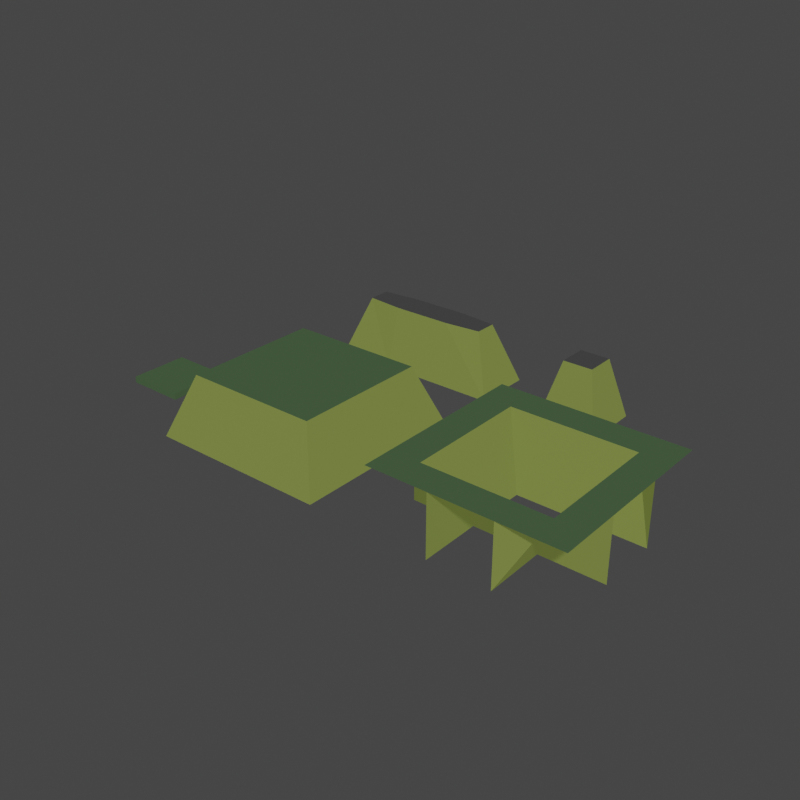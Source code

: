 # Source: TileSetGrass.blend  (saved by Blender 3.4.6; exported with 4.5.12 LTS)
import bpy
from mathutils import Matrix  # noqa: F401  (used for matrix-valued properties, if any)

bpy.ops.wm.read_factory_settings(use_empty=True)
scene = bpy.context.scene
scene.name = 'Scene'

# ---- collections
col_collection = bpy.data.collections.new('Collection'); scene.collection.children.link(col_collection)

# ---- images (referenced by path relative to the original .blend; pixels are not part of the script)
import os
ASSET_DIR = os.environ.get("B2B_ASSET_DIR", "")  # directory of the original .blend (textures are referenced by path, not embedded)
HERE = os.path.dirname(os.path.abspath(__file__))  # packed textures are extracted next to this script under _unpacked/

def load_image(name, relpath, width, height, colorspace="sRGB"):
    """Load a texture the original file referenced (path relative to the .blend, or extracted next to this script)."""
    p = next((c for c in (os.path.join(HERE, relpath), os.path.join(ASSET_DIR, relpath)) if relpath and os.path.exists(c)), "")
    if p:
        img = bpy.data.images.load(p, check_existing=True)
        img.name = name
    else:  # same state as the original file: an image datablock whose file is absent (Cycles renders it pink)
        img = bpy.data.images.new(name, width, height)
        img.source = "FILE"
        img.filepath = "//" + (relpath or name)
    img.colorspace_settings.name = colorspace
    return img
img_ground_stone_png = load_image('Ground_Stone.png', 'Ground_Stone_Shadowed.png', 1024, 1024, 'sRGB')
img_tileaobake = load_image('TileAOBake', 'TileAOBake.png', 1024, 1024, 'sRGB')
img_grasstileset_full = load_image('GrassTileset_Full', 'GrassTileset_Full.png', 1024, 1024, 'sRGB')
img_repeatingrock_png = load_image('RepeatingRock.png', 'RepeatingRock.png', 1024, 1024, 'sRGB')
img_ground_stone_png_001 = load_image('Ground_Stone.png.001', 'Ground_Stone_Shadowed.png', 1024, 1024, 'sRGB')
img_tileaobake_002 = load_image('TileAOBake.002', 'TileAOBake.png', 1024, 1024, 'sRGB')

# ---- materials (node trees are filled in below, after node groups)
mat_toproad = bpy.data.materials.new('TopRoad')
mat_triplanarsideroad = bpy.data.materials.new('TriplanarSideRoad')
mat_triplanarsideroad.alpha_threshold = 0.0
mat_triplanarsideroad.line_color = (0.0, 0.0, 0.0, 1.0)
mat_toproadnoblend = bpy.data.materials.new('TopRoadNoBlend')

# ---- material node trees
mat_toproad.use_nodes = True; mat_toproad.node_tree.nodes.clear()
_N = mat_toproad.node_tree.nodes; _L = mat_toproad.node_tree.links
n0 = _N.new('ShaderNodeBsdfPrincipled'); n0.name = 'Principled BSDF'; n0.location = (318, 300)
n0.distribution = 'GGX'
n0.subsurface_method = 'RANDOM_WALK_SKIN'
n0.inputs[3].default_value = 1.45
n0.inputs[13].default_value = 0.0
n0.inputs[28].default_value = 1.0
n1 = _N.new('ShaderNodeOutputMaterial'); n1.name = 'Material Output'; n1.location = (608, 300)
n2 = _N.new('NodeReroute'); n2.name = 'Reroute'; n2.location = (130, 69)
n2.width = 16
n3 = _N.new('ShaderNodeMix'); n3.name = 'Mix.001'; n3.location = (-948, 134)
n3.data_type = 'RGBA'
n4 = _N.new('ShaderNodeTexImage'); n4.name = 'Image Texture.002'; n4.location = (-1598, 223)
n4.image = img_ground_stone_png
n5 = _N.new('ShaderNodeSeparateXYZ'); n5.name = 'Separate XYZ'; n5.location = (-2434, 386)
n6 = _N.new('ShaderNodeMapping'); n6.name = 'Mapping.004'; n6.location = (-1970, 514)
n7 = _N.new('ShaderNodeTexImage'); n7.name = 'Image Texture.003'; n7.location = (-1603, 519)
n7.image = img_ground_stone_png
n8 = _N.new('ShaderNodeCombineXYZ'); n8.name = 'Combine XYZ.001'; n8.location = (-2204, 328)
n9 = _N.new('ShaderNodeValue'); n9.name = 'Value'; n9.location = (-2322, -37)
n9.outputs[0].default_value = 1.2
n10 = _N.new('ShaderNodeCombineXYZ'); n10.name = 'Combine XYZ.002'; n10.location = (-2206, 189)
n11 = _N.new('ShaderNodeMapping'); n11.name = 'Mapping.003'; n11.location = (-1979, -87)
n12 = _N.new('ShaderNodeSeparateXYZ'); n12.name = 'Separate XYZ.001'; n12.location = (-1987, -443)
n13 = _N.new('ShaderNodeCombineXYZ'); n13.name = 'Combine XYZ'; n13.location = (-2203, 477)
n14 = _N.new('ShaderNodeTexImage'); n14.name = 'Image Texture.004'; n14.location = (-1605, -73)
n14.image = img_ground_stone_png
n15 = _N.new('ShaderNodeNewGeometry'); n15.name = 'Geometry'; n15.location = (-2696, 304)
n16 = _N.new('ShaderNodeMix'); n16.name = 'Mix'; n16.location = (-1154, 239)
n16.data_type = 'RGBA'
n17 = _N.new('ShaderNodeMapping'); n17.name = 'Mapping.002'; n17.location = (-1972, 228)
n18 = _N.new('ShaderNodeMath'); n18.name = 'Math.001'; n18.location = (-1480, -493)
n18.operation = 'ABSOLUTE'
n19 = _N.new('ShaderNodeMath'); n19.name = 'Math'; n19.location = (-1482, -330)
n19.operation = 'ABSOLUTE'
n20 = _N.new('ShaderNodeTexImage'); n20.name = 'Image Texture'; n20.location = (-734, -124)
n20.image = img_tileaobake
n21 = _N.new('ShaderNodeValToRGB'); n21.name = 'ColorRamp.001'; n21.location = (-414, -98)
while len(n21.color_ramp.elements) > 1: n21.color_ramp.elements.remove(n21.color_ramp.elements[-1])
n21.color_ramp.elements[0].position = 0.0; n21.color_ramp.elements[0].color = (0.0, 0.0, 0.0, 1.0)
_e = n21.color_ramp.elements.new(0.3838); _e.color = (1.0, 1.0, 1.0, 1.0)
n22 = _N.new('ShaderNodeValToRGB'); n22.name = 'ColorRamp'; n22.location = (-728, 158)
while len(n22.color_ramp.elements) > 1: n22.color_ramp.elements.remove(n22.color_ramp.elements[-1])
n22.color_ramp.elements[0].position = 0.0; n22.color_ramp.elements[0].color = (0.1123, 0.07812, 0.0376, 1.0)
_e = n22.color_ramp.elements.new(0.01818); _e.color = (0.04338, 0.03265, 0.01963, 1.0)
_e = n22.color_ramp.elements.new(0.2737); _e.color = (0.02079, 0.02079, 0.02079, 1.0)
_e = n22.color_ramp.elements.new(1.0); _e.color = (0.2874, 0.2874, 0.2874, 1.0)
n23 = _N.new('ShaderNodeMix'); n23.name = 'Mix.002'; n23.location = (-94, 191)
n23.data_type = 'RGBA'
n23.inputs[6].default_value = (0.02956, 0.1022, 0.0137, 1.0)
n24 = _N.new('ShaderNodeTexImage'); n24.name = 'Image Texture.001'; n24.location = (877, -43)
n24.image = img_grasstileset_full
_L.new(n0.outputs[0], n1.inputs[0])
_L.new(n2.outputs[0], n0.inputs[0])
_L.new(n2.outputs[0], n0.inputs[27])
_L.new(n15.outputs[0], n5.inputs[0])
_L.new(n15.outputs[1], n12.inputs[0])
_L.new(n5.outputs[0], n13.inputs[0])
_L.new(n5.outputs[1], n13.inputs[1])
_L.new(n5.outputs[1], n8.inputs[0])
_L.new(n5.outputs[0], n10.inputs[0])
_L.new(n5.outputs[2], n10.inputs[1])
_L.new(n13.outputs[0], n6.inputs[0])
_L.new(n8.outputs[0], n17.inputs[0])
_L.new(n10.outputs[0], n11.inputs[0])
_L.new(n16.outputs[2], n3.inputs[6])
_L.new(n7.outputs[0], n16.inputs[6])
_L.new(n4.outputs[0], n16.inputs[7])
_L.new(n14.outputs[0], n3.inputs[7])
_L.new(n12.outputs[0], n19.inputs[0])
_L.new(n12.outputs[1], n18.inputs[0])
_L.new(n19.outputs[0], n16.inputs[0])
_L.new(n18.outputs[0], n3.inputs[0])
_L.new(n11.outputs[0], n14.inputs[0])
_L.new(n17.outputs[0], n4.inputs[0])
_L.new(n6.outputs[0], n7.inputs[0])
_L.new(n5.outputs[2], n8.inputs[1])
_L.new(n9.outputs[0], n6.inputs[3])
_L.new(n9.outputs[0], n17.inputs[3])
_L.new(n9.outputs[0], n11.inputs[3])
_L.new(n23.outputs[2], n2.inputs[0])
_L.new(n3.outputs[2], n22.inputs[0])
_L.new(n22.outputs[0], n23.inputs[7])
_L.new(n21.outputs[0], n23.inputs[0])
_L.new(n20.outputs[0], n21.inputs[0])
n1.is_active_output = True
mat_triplanarsideroad.use_nodes = True; mat_triplanarsideroad.node_tree.nodes.clear()
_N = mat_triplanarsideroad.node_tree.nodes; _L = mat_triplanarsideroad.node_tree.links
n0 = _N.new('ShaderNodeOutputMaterial'); n0.name = 'Material Output'; n0.location = (1895, 238)
n1 = _N.new('ShaderNodeBsdfPrincipled'); n1.name = 'Principled BSDF'; n1.location = (1605, 238)
n1.distribution = 'GGX'
n1.subsurface_method = 'BURLEY'
n1.inputs[2].default_value = 0.4
n1.inputs[3].default_value = 1.45
n1.inputs[13].default_value = 0.0
n1.inputs[28].default_value = 1.0
n2 = _N.new('ShaderNodeValToRGB'); n2.name = 'ColorRamp'; n2.location = (495, 346)
while len(n2.color_ramp.elements) > 1: n2.color_ramp.elements.remove(n2.color_ramp.elements[-1])
n2.color_ramp.elements[0].position = 0.00202; n2.color_ramp.elements[0].color = (0.005244, 0.01955, 0.0, 1.0)
_e = n2.color_ramp.elements.new(0.2101); _e.color = (0.0009105, 0.05127, 0.0, 1.0)
_e = n2.color_ramp.elements.new(0.5182); _e.color = (0.4223, 0.2723, 0.1215, 1.0)
_e = n2.color_ramp.elements.new(1.0); _e.color = (1.0, 0.8693, 0.6278, 1.0)
n3 = _N.new('NodeReroute'); n3.name = 'Reroute'; n3.location = (1508, 111)
n3.width = 16
n4 = _N.new('ShaderNodeTexImage'); n4.name = 'Image Texture.003'; n4.location = (636, 25)
n4.image = img_tileaobake
n5 = _N.new('ShaderNodeNewGeometry'); n5.name = 'Geometry'; n5.location = (-1551, 429)
n6 = _N.new('ShaderNodeCombineXYZ'); n6.name = 'Combine XYZ.001'; n6.location = (-1059, 452)
n7 = _N.new('ShaderNodeCombineXYZ'); n7.name = 'Combine XYZ'; n7.location = (-1058, 601)
n8 = _N.new('ShaderNodeCombineXYZ'); n8.name = 'Combine XYZ.002'; n8.location = (-1061, 313)
n9 = _N.new('ShaderNodeTexImage'); n9.name = 'Image Texture.002'; n9.location = (-458, 644)
n9.image = img_repeatingrock_png
n10 = _N.new('ShaderNodeTexImage'); n10.name = 'Image Texture.001'; n10.location = (-453, 347)
n10.image = img_repeatingrock_png
n11 = _N.new('ShaderNodeTexImage'); n11.name = 'Image Texture'; n11.location = (-459, 51)
n11.image = img_repeatingrock_png
n12 = _N.new('ShaderNodeMapping'); n12.name = 'Mapping.003'; n12.location = (-834, 37)
n13 = _N.new('ShaderNodeMath'); n13.name = 'Math'; n13.location = (-336, -206)
n13.operation = 'ABSOLUTE'
n14 = _N.new('ShaderNodeMix'); n14.name = 'Mix'; n14.location = (-8, 363)
n14.data_type = 'RGBA'
n15 = _N.new('ShaderNodeSeparateXYZ'); n15.name = 'Separate XYZ.001'; n15.location = (-842, -319)
n16 = _N.new('ShaderNodeMath'); n16.name = 'Math.001'; n16.location = (-335, -369)
n16.operation = 'ABSOLUTE'
n17 = _N.new('ShaderNodeMapping'); n17.name = 'Mapping.002'; n17.location = (-827, 353)
n18 = _N.new('ShaderNodeMapping'); n18.name = 'Mapping.004'; n18.location = (-825, 638)
n19 = _N.new('ShaderNodeSeparateXYZ'); n19.name = 'Separate XYZ'; n19.location = (-1288, 510)
n20 = _N.new('ShaderNodeValue'); n20.name = 'Value'; n20.location = (-1177, 88)
n20.outputs[0].default_value = 2.3
n21 = _N.new('ShaderNodeMix'); n21.name = 'Mix.001'; n21.location = (198, 258)
n21.data_type = 'RGBA'
n22 = _N.new('ShaderNodeValToRGB'); n22.name = 'ColorRamp.001'; n22.location = (956, 158)
while len(n22.color_ramp.elements) > 1: n22.color_ramp.elements.remove(n22.color_ramp.elements[-1])
n22.color_ramp.elements[0].position = 0.0; n22.color_ramp.elements[0].color = (0.0, 0.0, 0.0, 1.0)
_e = n22.color_ramp.elements.new(0.3838); _e.color = (1.0, 1.0, 1.0, 1.0)
n23 = _N.new('ShaderNodeMix'); n23.name = 'Mix.002'; n23.location = (1275, 422)
n23.data_type = 'RGBA'
n23.inputs[6].default_value = (0.02956, 0.1022, 0.0137, 1.0)
n24 = _N.new('ShaderNodeTexImage'); n24.name = 'Image Texture.004'; n24.location = (1927, -38)
n24.image = img_grasstileset_full
_L.new(n1.outputs[0], n0.inputs[0])
_L.new(n5.outputs[0], n19.inputs[0])
_L.new(n5.outputs[1], n15.inputs[0])
_L.new(n19.outputs[0], n7.inputs[0])
_L.new(n19.outputs[1], n7.inputs[1])
_L.new(n19.outputs[1], n6.inputs[0])
_L.new(n19.outputs[0], n8.inputs[0])
_L.new(n19.outputs[2], n8.inputs[1])
_L.new(n7.outputs[0], n18.inputs[0])
_L.new(n6.outputs[0], n17.inputs[0])
_L.new(n8.outputs[0], n12.inputs[0])
_L.new(n14.outputs[2], n21.inputs[6])
_L.new(n9.outputs[0], n14.inputs[6])
_L.new(n10.outputs[0], n14.inputs[7])
_L.new(n11.outputs[0], n21.inputs[7])
_L.new(n15.outputs[0], n13.inputs[0])
_L.new(n15.outputs[1], n16.inputs[0])
_L.new(n13.outputs[0], n14.inputs[0])
_L.new(n16.outputs[0], n21.inputs[0])
_L.new(n3.outputs[0], n1.inputs[0])
_L.new(n12.outputs[0], n11.inputs[0])
_L.new(n17.outputs[0], n10.inputs[0])
_L.new(n18.outputs[0], n9.inputs[0])
_L.new(n19.outputs[2], n6.inputs[1])
_L.new(n20.outputs[0], n18.inputs[3])
_L.new(n20.outputs[0], n17.inputs[3])
_L.new(n20.outputs[0], n12.inputs[3])
_L.new(n21.outputs[2], n2.inputs[0])
_L.new(n3.outputs[0], n1.inputs[27])
_L.new(n23.outputs[2], n3.inputs[0])
_L.new(n22.outputs[0], n23.inputs[0])
_L.new(n2.outputs[0], n23.inputs[7])
_L.new(n4.outputs[0], n22.inputs[0])
n0.is_active_output = True
mat_toproadnoblend.use_nodes = True; mat_toproadnoblend.node_tree.nodes.clear()
_N = mat_toproadnoblend.node_tree.nodes; _L = mat_toproadnoblend.node_tree.links
n0 = _N.new('ShaderNodeBsdfPrincipled'); n0.name = 'Principled BSDF'; n0.location = (318, 300)
n0.distribution = 'GGX'
n0.subsurface_method = 'RANDOM_WALK_SKIN'
n0.inputs[3].default_value = 1.45
n0.inputs[13].default_value = 0.0
n0.inputs[28].default_value = 1.0
n1 = _N.new('ShaderNodeOutputMaterial'); n1.name = 'Material Output'; n1.location = (608, 300)
n2 = _N.new('NodeReroute'); n2.name = 'Reroute'; n2.location = (130, 69)
n2.width = 16
n3 = _N.new('ShaderNodeMix'); n3.name = 'Mix.001'; n3.location = (-948, 134)
n3.data_type = 'RGBA'
n4 = _N.new('ShaderNodeTexImage'); n4.name = 'Image Texture.002'; n4.location = (-1598, 223)
n4.image = img_ground_stone_png_001
n5 = _N.new('ShaderNodeSeparateXYZ'); n5.name = 'Separate XYZ'; n5.location = (-2434, 386)
n6 = _N.new('ShaderNodeMapping'); n6.name = 'Mapping.004'; n6.location = (-1970, 514)
n7 = _N.new('ShaderNodeTexImage'); n7.name = 'Image Texture.003'; n7.location = (-1603, 519)
n7.image = img_ground_stone_png_001
n8 = _N.new('ShaderNodeCombineXYZ'); n8.name = 'Combine XYZ.001'; n8.location = (-2204, 328)
n9 = _N.new('ShaderNodeValue'); n9.name = 'Value'; n9.location = (-2322, -37)
n9.outputs[0].default_value = 1.2
n10 = _N.new('ShaderNodeCombineXYZ'); n10.name = 'Combine XYZ.002'; n10.location = (-2206, 189)
n11 = _N.new('ShaderNodeMapping'); n11.name = 'Mapping.003'; n11.location = (-1979, -87)
n12 = _N.new('ShaderNodeSeparateXYZ'); n12.name = 'Separate XYZ.001'; n12.location = (-1987, -443)
n13 = _N.new('ShaderNodeCombineXYZ'); n13.name = 'Combine XYZ'; n13.location = (-2203, 477)
n14 = _N.new('ShaderNodeTexImage'); n14.name = 'Image Texture.004'; n14.location = (-1605, -73)
n14.image = img_ground_stone_png_001
n15 = _N.new('ShaderNodeNewGeometry'); n15.name = 'Geometry'; n15.location = (-2696, 304)
n16 = _N.new('ShaderNodeMix'); n16.name = 'Mix'; n16.location = (-1154, 239)
n16.data_type = 'RGBA'
n17 = _N.new('ShaderNodeMapping'); n17.name = 'Mapping.002'; n17.location = (-1972, 228)
n18 = _N.new('ShaderNodeMath'); n18.name = 'Math.001'; n18.location = (-1480, -493)
n18.operation = 'ABSOLUTE'
n19 = _N.new('ShaderNodeMath'); n19.name = 'Math'; n19.location = (-1482, -330)
n19.operation = 'ABSOLUTE'
n20 = _N.new('ShaderNodeTexImage'); n20.name = 'Image Texture'; n20.location = (-734, -124)
n20.image = img_tileaobake_002
n21 = _N.new('ShaderNodeValToRGB'); n21.name = 'ColorRamp.001'; n21.location = (-414, -98)
while len(n21.color_ramp.elements) > 1: n21.color_ramp.elements.remove(n21.color_ramp.elements[-1])
n21.color_ramp.elements[0].position = 0.0; n21.color_ramp.elements[0].color = (0.0, 0.0, 0.0, 1.0)
_e = n21.color_ramp.elements.new(0.3838); _e.color = (1.0, 1.0, 1.0, 1.0)
n22 = _N.new('ShaderNodeValToRGB'); n22.name = 'ColorRamp'; n22.location = (-728, 158)
while len(n22.color_ramp.elements) > 1: n22.color_ramp.elements.remove(n22.color_ramp.elements[-1])
n22.color_ramp.elements[0].position = 0.0; n22.color_ramp.elements[0].color = (0.1123, 0.07812, 0.0376, 1.0)
_e = n22.color_ramp.elements.new(0.01818); _e.color = (0.04338, 0.03265, 0.01963, 1.0)
_e = n22.color_ramp.elements.new(0.2737); _e.color = (0.02079, 0.02079, 0.02079, 1.0)
_e = n22.color_ramp.elements.new(1.0); _e.color = (0.2874, 0.2874, 0.2874, 1.0)
n23 = _N.new('ShaderNodeTexImage'); n23.name = 'Image Texture.001'; n23.location = (877, -43)
n23.image = img_grasstileset_full
n24 = _N.new('ShaderNodeTexImage'); n24.name = 'Image Texture.005'; n24.location = (877, -43)
n24.image = img_grasstileset_full
_L.new(n0.outputs[0], n1.inputs[0])
_L.new(n2.outputs[0], n0.inputs[0])
_L.new(n2.outputs[0], n0.inputs[27])
_L.new(n15.outputs[0], n5.inputs[0])
_L.new(n15.outputs[1], n12.inputs[0])
_L.new(n5.outputs[0], n13.inputs[0])
_L.new(n5.outputs[1], n13.inputs[1])
_L.new(n5.outputs[1], n8.inputs[0])
_L.new(n5.outputs[0], n10.inputs[0])
_L.new(n5.outputs[2], n10.inputs[1])
_L.new(n13.outputs[0], n6.inputs[0])
_L.new(n8.outputs[0], n17.inputs[0])
_L.new(n10.outputs[0], n11.inputs[0])
_L.new(n16.outputs[2], n3.inputs[6])
_L.new(n7.outputs[0], n16.inputs[6])
_L.new(n4.outputs[0], n16.inputs[7])
_L.new(n14.outputs[0], n3.inputs[7])
_L.new(n12.outputs[0], n19.inputs[0])
_L.new(n12.outputs[1], n18.inputs[0])
_L.new(n19.outputs[0], n16.inputs[0])
_L.new(n18.outputs[0], n3.inputs[0])
_L.new(n11.outputs[0], n14.inputs[0])
_L.new(n17.outputs[0], n4.inputs[0])
_L.new(n6.outputs[0], n7.inputs[0])
_L.new(n5.outputs[2], n8.inputs[1])
_L.new(n9.outputs[0], n6.inputs[3])
_L.new(n9.outputs[0], n17.inputs[3])
_L.new(n9.outputs[0], n11.inputs[3])
_L.new(n22.outputs[0], n2.inputs[0])
_L.new(n3.outputs[2], n22.inputs[0])
_L.new(n20.outputs[0], n21.inputs[0])
n1.is_active_output = True

# ---- world
world_world = bpy.data.worlds.new('World'); scene.world = world_world
world_world.use_nodes = True; world_world.node_tree.nodes.clear()
_N = world_world.node_tree.nodes; _L = world_world.node_tree.links
n0 = _N.new('ShaderNodeOutputWorld'); n0.name = 'World Output'; n0.location = (300, 300)
n1 = _N.new('ShaderNodeBackground'); n1.name = 'Background'; n1.location = (10, 300)
n1.inputs[0].default_value = (0.05088, 0.05088, 0.05088, 1.0)
_L.new(n1.outputs[0], n0.inputs[0])
n0.is_active_output = True
world_world.color = (0.05088, 0.05088, 0.05088)
world_world.use_sun_shadow = False
world_world.sun_shadow_jitter_overblur = 0.0

# ---- meshes
me_cube = bpy.data.meshes.new('Cube')
me_cube.from_pydata([(1.0, 1.0, 1.0), (1.0, 0.0, 1.0), (0.0, 1.0, 1.0), (0.0, 0.0, 1.0)], [], [(0, 2, 3, 1)])
_uv = me_cube.uv_layers.new(name='UVMap')
_uv.uv.foreach_set('vector', [0.6333, 0.8641, 0.6333, 0.7495, 0.7479, 0.7495, 0.7479, 0.8641])
me_cube.materials.append(mat_toproad)
me_cube.use_mirror_vertex_groups = False
me_cube.update()
me_cube_043 = bpy.data.meshes.new('Cube.043')
me_cube_043.from_pydata([(0.625, 0.875, 1.0), (1.0, 1.0, 0.0), (0.625, 0.125, 1.0), (1.0, 0.0, 0.0), (0.0, 1.0, 1.0), (0.0, 0.0, 1.0)], [], [(0, 4, 5, 2), (1, 0, 2, 3)])
me_cube_043.polygons.foreach_set('material_index', [1, 0])
_uv = me_cube_043.uv_layers.new(name='UVMap')
_uv.uv.foreach_set('vector', [0.9169, 0.2934, 0.9066, 0.2419, 0.989, 0.2419, 0.9787, 0.2934, 0.9066, 0.3814, 0.9169, 0.2934, 0.9787, 0.2934, 0.989, 0.3814])
me_cube_043.materials.append(mat_triplanarsideroad)
me_cube_043.materials.append(mat_toproad)
me_cube_043.use_mirror_vertex_groups = False
me_cube_043.update()
me_cube_050 = bpy.data.meshes.new('Cube.050')
me_cube_050.from_pydata([(1.0, 1.0, 1.0), (1.0, 1.0, 0.0), (0.5, 0.5, 1.0), (1.0, 0.0, 0.0), (0.0, 1.0, 1.0), (0.0, 0.0, 1.0), (0.0, 0.0, 0.0), (0.5, 0.5, 1.0), (1.0, 0.0, 0.0), (0.5, -1.5, 1.0), (1.0, -1.0, 0.0), (0.0, 0.0, 1.0), (0.0, -1.0, 1.0), (0.5, -1.5, 1.0), (1.0, -1.0, 0.0), (1.0, -2.0, 1.0), (1.0, -2.0, 0.0), (0.0, -1.0, 1.0), (0.0, -1.0, 0.0), (0.0, -2.0, 1.0), (2.0, 1.0, 1.0), (2.5, 0.5, 1.0), (1.0, 1.0, 1.0), (0.5, 0.5, 1.0), (2.0, 0.0, 0.0), (1.0, 0.0, 0.0), (2.5, -1.5, 1.0), (2.0, -1.0, 0.0), (2.0, -2.0, 1.0), (0.5, -1.5, 1.0), (1.0, -1.0, 0.0), (1.0, -2.0, 1.0), (3.0, 0.0, 1.0), (3.0, -1.0, 1.0), (2.5, 0.5, 1.0), (2.0, 0.0, 0.0), (2.5, -1.5, 1.0), (2.0, -1.0, 0.0), (3.0, 1.0, 1.0), (3.0, 0.0, 1.0), (3.0, 0.0, 0.0), (2.0, 1.0, 1.0), (2.0, 1.0, 0.0), (2.5, 0.5, 1.0), (2.0, 0.0, 0.0), (3.0, -1.0, 1.0), (3.0, -1.0, 0.0), (3.0, -2.0, 1.0), (2.5, -1.5, 1.0), (2.0, -1.0, 0.0), (2.0, -2.0, 1.0), (2.0, -2.0, 0.0)], [], [(0, 4, 5, 2), (3, 2, 5, 6), (1, 0, 2, 3), (7, 11, 12, 9), (8, 7, 9, 10), (13, 17, 19, 15), (14, 13, 15, 16), (18, 17, 13, 14), (20, 22, 23, 21), (21, 23, 25, 24), (26, 29, 31, 28), (30, 29, 26, 27), (32, 34, 36, 33), (37, 36, 34, 35), (38, 41, 43, 39), (40, 39, 43, 44), (44, 43, 41, 42), (45, 48, 50, 47), (51, 50, 48, 49), (49, 48, 45, 46)])
me_cube_050.polygons.foreach_set('material_index', [1, 0, 0, 1, 0, 1, 0, 0, 1, 0, 1, 0, 1, 0, 1, 0, 0, 1, 0, 0])
_uv = me_cube_050.uv_layers.new(name='UVMap')
_uv.uv.foreach_set('vector', [0.157, 0.8054, 0.157, 0.887, 0.0756, 0.8931, 0.1131, 0.8462, 0.03828, 0.7768, 0.1131, 0.8462, 0.0756, 0.8931, 0.01102, 0.8485, 0.1078, 0.7443, 0.157, 0.8054, 0.1131, 0.8462, 0.03828, 0.7768, 0.4832, 0.4711, 0.4259, 0.4138, 0.4259, 0.2992, 0.4832, 0.2419, 0.6113, 0.4138, 0.4832, 0.4711, 0.4832, 0.2419, 0.6113, 0.2992, 0.5354, 0.7354, 0.4952, 0.6851, 0.5826, 0.6916, 0.5826, 0.7792, 0.4551, 0.8099, 0.5354, 0.7354, 0.5826, 0.7792, 0.5297, 0.8448, 0.4259, 0.733, 0.4952, 0.6851, 0.5354, 0.7354, 0.4551, 0.8099, 0.01102, 0.665, 0.01102, 0.5504, 0.06831, 0.4931, 0.06831, 0.7223, 0.06831, 0.7223, 0.06831, 0.4931, 0.1964, 0.5504, 0.1964, 0.665, 0.1391, 0.4711, 0.1391, 0.2419, 0.1964, 0.2992, 0.1964, 0.4138, 0.01102, 0.2992, 0.1391, 0.2419, 0.1391, 0.4711, 0.01102, 0.4138, 0.4039, 0.4138, 0.3466, 0.4711, 0.3466, 0.2419, 0.4039, 0.2992, 0.2185, 0.2992, 0.3466, 0.2419, 0.3466, 0.4711, 0.2185, 0.4138, 0.4429, 0.01947, 0.4429, 0.1341, 0.3812, 0.07676, 0.3286, 0.01102, 0.238, 0.07363, 0.3286, 0.01102, 0.3812, 0.07676, 0.2762, 0.1743, 0.2762, 0.1743, 0.3812, 0.07676, 0.4429, 0.1341, 0.3738, 0.2198, 0.216, 0.1341, 0.1543, 0.07676, 0.1017, 0.01102, 0.216, 0.01947, 0.01102, 0.07363, 0.1017, 0.01102, 0.1543, 0.07676, 0.04928, 0.1743, 0.04928, 0.1743, 0.1543, 0.07676, 0.216, 0.1341, 0.1468, 0.2198])
me_cube_050.materials.append(mat_triplanarsideroad)
me_cube_050.materials.append(mat_toproad)
me_cube_050.use_mirror_vertex_groups = False
me_cube_050.update()
me_cube_058 = bpy.data.meshes.new('Cube.058')
me_cube_058.from_pydata([(0.75, 0.75, 1.0), (1.0, 1.0, 0.0), (0.75, 0.25, 1.0), (1.0, 0.0, 0.0), (0.25, 0.75, 1.0), (0.0, 1.0, 0.0), (0.25, 0.25, 1.0), (0.0, 0.0, 0.0)], [], [(0, 4, 6, 2), (3, 2, 6, 7), (7, 6, 4, 5), (1, 0, 2, 3), (5, 4, 0, 1)])
me_cube_058.polygons.foreach_set('material_index', [1, 0, 0, 0, 0])
_uv = me_cube_058.uv_layers.new(name='UVMap')
_uv.uv.foreach_set('vector', [0.459, 0.9046, 0.4689, 0.9009, 0.4734, 0.9105, 0.4635, 0.9142, 0.4259, 0.9478, 0.4635, 0.9142, 0.4734, 0.9105, 0.5065, 0.9483, 0.5065, 0.9483, 0.4734, 0.9105, 0.4689, 0.9009, 0.5065, 0.8673, 0.4259, 0.8668, 0.459, 0.9046, 0.4635, 0.9142, 0.4259, 0.9478, 0.5065, 0.8673, 0.4689, 0.9009, 0.459, 0.9046, 0.4259, 0.8668])
me_cube_058.materials.append(mat_triplanarsideroad)
me_cube_058.materials.append(mat_toproadnoblend)
me_cube_058.use_mirror_vertex_groups = False
me_cube_058.update()
me_cube_001 = bpy.data.meshes.new('Cube.001')
me_cube_001.from_pydata([(1.678, 1.0, 0.0), (1.678, 0.0, 0.0), (0.6781, 1.0, 0.0), (0.6781, 0.0, 0.0), (1.678, 0.0, -0.108), (0.6781, 0.0, -0.108), (1.678, 1.0, -0.108), (0.6781, 1.0, -0.108)], [], [(0, 1, 3, 2), (6, 7, 5, 4), (0, 2, 7, 6), (1, 0, 6, 4), (2, 3, 5, 7), (3, 1, 4, 5)])
_uv = me_cube_001.uv_layers.new(name='UVMap')
_uv.uv.foreach_set('vector', [0.8845, 0.8641, 0.8845, 0.7495, 0.7699, 0.7495, 0.7699, 0.8641, 0.8845, 0.8641, 0.7699, 0.8641, 0.7699, 0.7495, 0.8845, 0.7495, 0.8845, 0.8641, 0.7699, 0.8641, 0.7699, 0.8641, 0.8845, 0.8641, 0.8845, 0.7495, 0.8845, 0.8641, 0.8845, 0.8641, 0.8845, 0.7495, 0.7699, 0.8641, 0.7699, 0.7495, 0.7699, 0.7495, 0.7699, 0.8641, 0.7699, 0.7495, 0.8845, 0.7495, 0.8845, 0.7495, 0.7699, 0.7495])
me_cube_001.materials.append(mat_toproad)
me_cube_001.use_mirror_vertex_groups = False
me_cube_001.update()
me_cube_002 = bpy.data.meshes.new('Cube.002')
me_cube_002.from_pydata([(-0.125, 1.625, 1.0), (0.0, 2.0, 0.0), (0.0, 1.0, 1.0), (-0.875, 1.625, 1.0), (-1.0, 2.0, 0.0), (-1.0, 1.0, 1.0)], [], [(4, 3, 0, 1), (0, 3, 5, 2)])
me_cube_002.polygons.foreach_set('material_index', [0, 1])
_uv = me_cube_002.uv_layers.new(name='UVMap')
_uv.uv.foreach_set('vector', [0.7699, 0.4359, 0.7843, 0.3135, 0.8702, 0.3135, 0.8845, 0.4359, 0.8702, 0.3135, 0.7843, 0.3135, 0.7699, 0.2419, 0.8845, 0.2419])
me_cube_002.materials.append(mat_triplanarsideroad)
me_cube_002.materials.append(mat_toproad)
me_cube_002.use_mirror_vertex_groups = False
me_cube_002.update()
me_cube_003 = bpy.data.meshes.new('Cube.003')
me_cube_003.from_pydata([(0.625, 1.625, 1.0), (1.0, 2.0, 0.0), (0.625, 0.875, 1.0), (-0.125, 1.625, 1.0), (0.0, 2.0, 0.0), (0.0, 1.0, 1.0), (1.0, 1.0, 0.0)], [], [(4, 3, 0, 1), (1, 0, 2, 6), (0, 3, 5, 2)])
me_cube_003.polygons.foreach_set('material_index', [0, 0, 1])
_uv = me_cube_003.uv_layers.new(name='UVMap')
_uv.uv.foreach_set('vector', [0.7181, 0.7274, 0.6468, 0.6515, 0.7036, 0.6205, 0.7933, 0.6608, 0.7933, 0.6608, 0.7036, 0.6205, 0.6891, 0.5574, 0.7933, 0.5604, 0.7036, 0.6205, 0.6468, 0.6515, 0.6333, 0.5889, 0.6891, 0.5574])
me_cube_003.materials.append(mat_triplanarsideroad)
me_cube_003.materials.append(mat_toproad)
me_cube_003.use_mirror_vertex_groups = False
me_cube_003.update()
me_cube_004 = bpy.data.meshes.new('Cube.004')
me_cube_004.from_pydata([(0.0, 0.0, 1.0), (-0.125, -0.625, 1.0), (-1.0, 0.0, 1.0), (-0.875, -0.625, 1.0), (-1.0, -1.0, 0.0), (0.0, -1.0, 0.0)], [], [(0, 2, 3, 1), (5, 1, 3, 4)])
me_cube_004.polygons.foreach_set('material_index', [1, 0])
_uv = me_cube_004.uv_layers.new(name='UVMap')
_uv.uv.foreach_set('vector', [0.2185, 0.7152, 0.333, 0.7152, 0.3187, 0.7868, 0.2328, 0.7868, 0.2185, 0.9092, 0.2328, 0.7868, 0.3187, 0.7868, 0.333, 0.9092])
me_cube_004.materials.append(mat_triplanarsideroad)
me_cube_004.materials.append(mat_toproad)
me_cube_004.use_mirror_vertex_groups = False
me_cube_004.update()
me_cube_005 = bpy.data.meshes.new('Cube.005')
me_cube_005.from_pydata([(0.625, 0.125, 1.0), (1.0, 0.0, 0.0), (0.625, -0.625, 1.0), (0.0, 0.0, 1.0), (-0.125, -0.625, 1.0), (0.0, -1.0, 0.0), (1.0, -1.0, 0.0)], [], [(1, 0, 2, 6), (0, 3, 4, 2), (6, 2, 4, 5)])
me_cube_005.polygons.foreach_set('material_index', [0, 1, 0])
_uv = me_cube_005.uv_layers.new(name='UVMap')
_uv.uv.foreach_set('vector', [0.5646, 0.2108, 0.4807, 0.1215, 0.5475, 0.0851, 0.6529, 0.1325, 0.4807, 0.1215, 0.465, 0.04798, 0.5305, 0.01102, 0.5475, 0.0851, 0.6529, 0.1325, 0.5475, 0.0851, 0.5305, 0.01102, 0.6529, 0.01452])
me_cube_005.materials.append(mat_triplanarsideroad)
me_cube_005.materials.append(mat_toproad)
me_cube_005.use_mirror_vertex_groups = False
me_cube_005.update()
me_cube_006 = bpy.data.meshes.new('Cube.006')
me_cube_006.from_pydata([(-1.0, 1.0, 1.0), (-1.0, 0.0, 1.0), (-1.625, 0.875, 1.0), (-2.0, 1.0, 0.0), (-1.625, 0.125, 1.0), (-2.0, 0.0, 0.0)], [], [(0, 2, 4, 1), (5, 4, 2, 3)])
me_cube_006.polygons.foreach_set('material_index', [1, 0])
_uv = me_cube_006.uv_layers.new(name='UVMap')
_uv.uv.foreach_set('vector', [0.911, 0.5574, 0.899, 0.6173, 0.8273, 0.6173, 0.8153, 0.5574, 0.8153, 0.7195, 0.8273, 0.6173, 0.899, 0.6173, 0.911, 0.7195])
me_cube_006.materials.append(mat_triplanarsideroad)
me_cube_006.materials.append(mat_toproad)
me_cube_006.use_mirror_vertex_groups = False
me_cube_006.update()
me_cube_007 = bpy.data.meshes.new('Cube.007')
me_cube_007.from_pydata([(-0.875, 1.625, 1.0), (-1.0, 2.0, 0.0), (-1.0, 1.0, 1.0), (-1.625, 1.625, 1.0), (-2.0, 2.0, 0.0), (-1.625, 0.875, 1.0), (-2.0, 1.0, 0.0)], [], [(4, 3, 0, 1), (0, 3, 5, 2), (6, 5, 3, 4)])
me_cube_007.polygons.foreach_set('material_index', [0, 1, 0])
_uv = me_cube_007.uv_layers.new(name='UVMap')
_uv.uv.foreach_set('vector', [0.5858, 0.5965, 0.4961, 0.5561, 0.4816, 0.4931, 0.5858, 0.4961, 0.4816, 0.4931, 0.4961, 0.5561, 0.4393, 0.5871, 0.4259, 0.5245, 0.5107, 0.6631, 0.4393, 0.5871, 0.4961, 0.5561, 0.5858, 0.5965])
me_cube_007.materials.append(mat_triplanarsideroad)
me_cube_007.materials.append(mat_toproad)
me_cube_007.use_mirror_vertex_groups = False
me_cube_007.update()
me_cube_008 = bpy.data.meshes.new('Cube.008')
me_cube_008.from_pydata([(-1.0, 0.0, 1.0), (-0.875, -0.625, 1.0), (-1.625, 0.125, 1.0), (-2.0, 0.0, 0.0), (-1.625, -0.625, 1.0), (-2.0, -1.0, 0.0), (-1.0, -1.0, 0.0)], [], [(0, 2, 4, 1), (5, 4, 2, 3), (6, 1, 4, 5)])
me_cube_008.polygons.foreach_set('material_index', [1, 0, 0])
_uv = me_cube_008.uv_layers.new(name='UVMap')
_uv.uv.foreach_set('vector', [0.6749, 0.04247, 0.7306, 0.01102, 0.7451, 0.07407, 0.6883, 0.1051, 0.8348, 0.1144, 0.7451, 0.07407, 0.7306, 0.01102, 0.8348, 0.014, 0.7597, 0.181, 0.6883, 0.1051, 0.7451, 0.07407, 0.8348, 0.1144])
me_cube_008.materials.append(mat_triplanarsideroad)
me_cube_008.materials.append(mat_toproad)
me_cube_008.use_mirror_vertex_groups = False
me_cube_008.update()
me_cube_010 = bpy.data.meshes.new('Cube.010')
me_cube_010.from_pydata([(-1.0, 0.75, 1.0), (-1.0, 1.0, 0.0), (-1.0, 0.25, 1.0), (-1.625, 0.6875, 1.0), (-2.0, 1.0, 0.0), (-1.625, 0.3125, 1.0), (-2.0, 0.0, 0.0), (-1.0, 0.0, 0.0), (0.625, 0.6875, 1.0), (1.0, 1.0, 0.0), (0.625, 0.3125, 1.0), (1.0, 0.0, 0.0), (0.0, 0.75, 1.0), (0.0, 1.0, 0.0), (0.0, 0.25, 1.0), (0.0, 0.0, 0.0), (0.0, 0.75, 1.0), (0.0, 1.0, 0.0), (0.0, 0.25, 1.0), (-1.0, 0.75, 1.0), (-1.0, 1.0, 0.0), (-1.0, 0.25, 1.0), (-1.0, 0.0, 0.0), (0.0, 0.0, 0.0)], [], [(4, 3, 0, 1), (0, 3, 5, 2), (6, 5, 3, 4), (7, 2, 5, 6), (8, 12, 14, 10), (11, 10, 14, 15), (9, 8, 10, 11), (13, 12, 8, 9), (20, 19, 16, 17), (16, 19, 21, 18), (23, 18, 21, 22)])
me_cube_010.polygons.foreach_set('material_index', [0, 1, 0, 0, 1, 0, 0, 0, 0, 1, 0])
_uv = me_cube_010.uv_layers.new(name='UVMap')
_uv.uv.foreach_set('vector', [0.3996, 0.6037, 0.3024, 0.5797, 0.2684, 0.5367, 0.3695, 0.4931, 0.2684, 0.5367, 0.3024, 0.5797, 0.2883, 0.6046, 0.2347, 0.5813, 0.3335, 0.6932, 0.2883, 0.6046, 0.3024, 0.5797, 0.3996, 0.6037, 0.2185, 0.6932, 0.2347, 0.5813, 0.2883, 0.6046, 0.3335, 0.6932, 0.8965, 0.07426, 0.8661, 0.06106, 0.8852, 0.03574, 0.9044, 0.06013, 0.9596, 0.07373, 0.9044, 0.06013, 0.8852, 0.03574, 0.9425, 0.01102, 0.9221, 0.1245, 0.8965, 0.07426, 0.9044, 0.06013, 0.9596, 0.07373, 0.8569, 0.1245, 0.8661, 0.06106, 0.8965, 0.07426, 0.9221, 0.1245, 0.7479, 0.2419, 0.7479, 0.36, 0.6333, 0.36, 0.6333, 0.2419, 0.6333, 0.36, 0.7479, 0.36, 0.7479, 0.4173, 0.6333, 0.4173, 0.6333, 0.5354, 0.6333, 0.4173, 0.7479, 0.4173, 0.7479, 0.5354])
me_cube_010.materials.append(mat_triplanarsideroad)
me_cube_010.materials.append(mat_toproadnoblend)
me_cube_010.use_mirror_vertex_groups = False
me_cube_010.update()

# ---- objects
ob_outermiddle = bpy.data.objects.new('OuterMiddle', me_cube)
ob_outermidright = bpy.data.objects.new('OuterMidRight', me_cube_043)
ob_innertopleftcorner = bpy.data.objects.new('InnerTopLeftCorner', me_cube_050)
ob_single = bpy.data.objects.new('Single', me_cube_058)
ob_ground = bpy.data.objects.new('Ground', me_cube_001)
ob_outermidright_001 = bpy.data.objects.new('OuterMidRight.001', me_cube_002)
ob_outermidright_002 = bpy.data.objects.new('OuterMidRight.002', me_cube_003)
ob_outermidright_003 = bpy.data.objects.new('OuterMidRight.003', me_cube_004)
ob_outermidright_004 = bpy.data.objects.new('OuterMidRight.004', me_cube_005)
ob_outermidright_005 = bpy.data.objects.new('OuterMidRight.005', me_cube_006)
ob_outermidright_006 = bpy.data.objects.new('OuterMidRight.006', me_cube_007)
ob_outermidright_007 = bpy.data.objects.new('OuterMidRight.007', me_cube_008)
ob_lineright_002 = bpy.data.objects.new('LineRight.002', me_cube_010)

# ---- transforms, parenting, visibility, modifiers, constraints
ob_outermiddle.location = (0.0, 0.0, 0.0)
ob_outermiddle.lock_rotations_4d = False
ob_outermiddle.empty_display_type = 'ARROWS'
ob_outermiddle.lineart.crease_threshold = 0.0
ob_outermidright.location = (1.0, 0.0, 0.0)
ob_outermidright.lock_rotations_4d = False
ob_outermidright.empty_display_type = 'ARROWS'
ob_outermidright.lineart.crease_threshold = 0.0
ob_innertopleftcorner.location = (3.0, 1.0, 0.0)
ob_innertopleftcorner.lock_rotations_4d = False
ob_innertopleftcorner.empty_display_type = 'ARROWS'
ob_innertopleftcorner.lineart.crease_threshold = 0.0
ob_single.location = (3.0, 3.0, 0.0)
ob_single.lock_rotations_4d = False
ob_single.empty_display_type = 'ARROWS'
ob_single.lineart.crease_threshold = 0.0
ob_ground.location = (-3.678, 0.0, 0.0)
ob_ground.lock_rotations_4d = False
ob_ground.empty_display_type = 'ARROWS'
ob_ground.lineart.crease_threshold = 0.0
ob_outermidright_001.location = (1.0, 0.0, 0.0)
ob_outermidright_001.lock_rotations_4d = False
ob_outermidright_001.empty_display_type = 'ARROWS'
ob_outermidright_001.lineart.crease_threshold = 0.0
ob_outermidright_002.location = (1.0, 0.0, 0.0)
ob_outermidright_002.lock_rotations_4d = False
ob_outermidright_002.empty_display_type = 'ARROWS'
ob_outermidright_002.lineart.crease_threshold = 0.0
ob_outermidright_003.location = (1.0, 0.0, 0.0)
ob_outermidright_003.lock_rotations_4d = False
ob_outermidright_003.empty_display_type = 'ARROWS'
ob_outermidright_003.lineart.crease_threshold = 0.0
ob_outermidright_004.location = (1.0, 0.0, 0.0)
ob_outermidright_004.lock_rotations_4d = False
ob_outermidright_004.empty_display_type = 'ARROWS'
ob_outermidright_004.lineart.crease_threshold = 0.0
ob_outermidright_005.location = (1.0, 0.0, 0.0)
ob_outermidright_005.lock_rotations_4d = False
ob_outermidright_005.empty_display_type = 'ARROWS'
ob_outermidright_005.lineart.crease_threshold = 0.0
ob_outermidright_006.location = (1.0, 0.0, 0.0)
ob_outermidright_006.lock_rotations_4d = False
ob_outermidright_006.empty_display_type = 'ARROWS'
ob_outermidright_006.lineart.crease_threshold = 0.0
ob_outermidright_007.location = (1.0, 0.0, 0.0)
ob_outermidright_007.lock_rotations_4d = False
ob_outermidright_007.empty_display_type = 'ARROWS'
ob_outermidright_007.lineart.crease_threshold = 0.0
ob_lineright_002.location = (1.0, 3.0, 0.0)
ob_lineright_002.lock_rotations_4d = False
ob_lineright_002.empty_display_type = 'ARROWS'
ob_lineright_002.lineart.crease_threshold = 0.0

# ---- collection membership
col_collection.objects.link(ob_outermiddle)
col_collection.objects.link(ob_outermidright)
col_collection.objects.link(ob_innertopleftcorner)
col_collection.objects.link(ob_single)
col_collection.objects.link(ob_ground)
col_collection.objects.link(ob_outermidright_001)
col_collection.objects.link(ob_outermidright_002)
col_collection.objects.link(ob_outermidright_003)
col_collection.objects.link(ob_outermidright_004)
col_collection.objects.link(ob_outermidright_005)
col_collection.objects.link(ob_outermidright_006)
col_collection.objects.link(ob_outermidright_007)
col_collection.objects.link(ob_lineright_002)

# ---- scene / render settings (as saved in the file)
scene.frame_start = 1; scene.frame_end = 250; scene.frame_set(1)
scene.render.engine = 'CYCLES'
scene.render.resolution_x = 256
scene.render.resolution_y = 256
scene.cycles.sampling_pattern = 'TABULATED_SOBOL'
scene.cycles.use_light_tree = False
scene.cycles.bake_type = 'EMIT'
scene.eevee.use_gtao = True
scene.view_settings.view_transform = 'Filmic'
bpy.context.view_layer.update()

# ---- added for rendering (the .blend has no active camera and no usable light): camera, sun
cam_auto = bpy.data.cameras.new('AutoCamera')
cam_auto.lens = 50.0
cam_auto.sensor_width = 36.0
cam_auto.clip_end = 1000.0
ob_auto_camera = bpy.data.objects.new('AutoCamera', cam_auto)
scene.collection.objects.link(ob_auto_camera)
ob_auto_camera.location = (11.0808, -9.99693, 8.11061)
ob_auto_camera.rotation_euler = (1.09748, -7.21219e-08, 0.694738)
scene.camera = ob_auto_camera
light_auto_sun = bpy.data.lights.new('AutoSun', 'SUN')
light_auto_sun.energy = 3.0
light_auto_sun.angle = 0.0523599
ob_auto_sun = bpy.data.objects.new('AutoSun', light_auto_sun)
scene.collection.objects.link(ob_auto_sun)
ob_auto_sun.rotation_euler = (0.872665, 0.174533, 0.523599)
bpy.context.view_layer.update()
